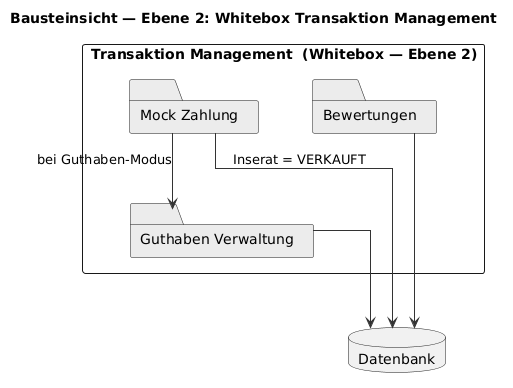

The diagram above was rendered by PlantUML. Its source (embedded in the PNG):
@startuml
title Bausteinsicht — Ebene 2: Whitebox Transaktion Management
skinparam shadowing false
skinparam defaultTextAlignment center
skinparam monochrome true
skinparam ArrowColor #333333
skinparam folderBackgroundColor #ECECEC
skinparam packageStyle rectangle
skinparam linetype ortho
skinparam nodesep 55
skinparam ranksep 70
top to bottom direction
rectangle "Transaktion Management  (Whitebox — Ebene 2)" as TM {
  folder "Mock Zahlung" as a
  folder "Guthaben Verwaltung" as b
  folder "Bewertungen" as c
}
database "Datenbank" as db

a -down-> b : bei Guthaben-Modus
a -down-> db : Inserat = VERKAUFT
b -down-> db
c -down-> db
@enduml